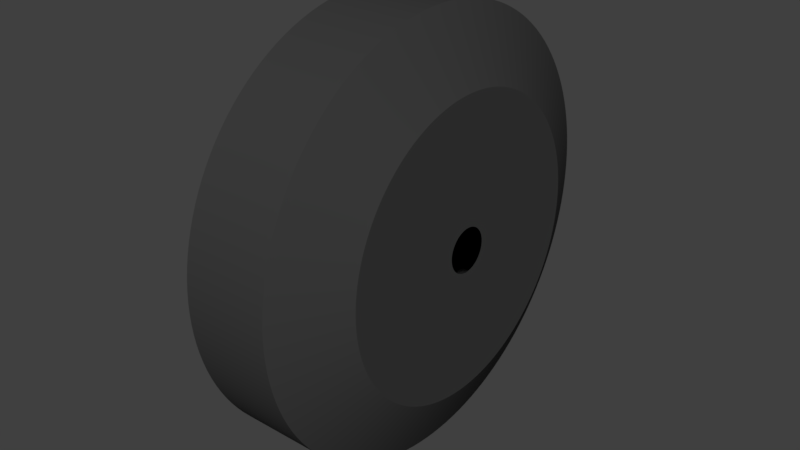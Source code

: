 # Source: ThrotleBase.blend  (saved by Blender 2.79.0; exported with 4.5.12 LTS)
import bpy
from mathutils import Matrix  # noqa: F401  (used for matrix-valued properties, if any)

bpy.ops.wm.read_factory_settings(use_empty=True)
scene = bpy.context.scene
scene.name = 'Scene'

# ---- collections
col_collection_1 = bpy.data.collections.new('Collection 1'); scene.collection.children.link(col_collection_1)

# ---- materials (node trees are filled in below, after node groups)
mat_base = bpy.data.materials.new('Base')
mat_base.alpha_threshold = 0.0
mat_base.use_transparent_shadow = False
mat_base.diffuse_color = (0.04445, 0.04445, 0.04445, 1.0)
mat_base.roughness = 0.5

# ---- material node trees

# ---- world
world_world = bpy.data.worlds.new('World'); scene.world = world_world
world_world.color = (0.05088, 0.05088, 0.05088)
world_world.use_sun_shadow = False
world_world.sun_shadow_jitter_overblur = 0.0
world_world.cycles.sampling_method = 'MANUAL'

# ---- meshes
me_cylinder = bpy.data.meshes.new('Cylinder')
me_cylinder.from_pydata([(6.04e-08, 1.0, -0.2), (-6.04e-08, 1.0, 0.2), (0.04907, 0.9988, -0.2), (0.04907, 0.9988, 0.2), (0.09802, 0.9952, -0.2), (0.09802, 0.9952, 0.2), (0.1467, 0.9892, -0.2), (0.1467, 0.9892, 0.2), (0.1951, 0.9808, -0.2), (0.1951, 0.9808, 0.2), (0.243, 0.97, -0.2), (0.243, 0.97, 0.2), (0.2903, 0.9569, -0.2), (0.2903, 0.9569, 0.2), (0.3369, 0.9415, -0.2), (0.3369, 0.9415, 0.2), (0.3827, 0.9239, -0.2), (0.3827, 0.9239, 0.2), (0.4276, 0.904, -0.2), (0.4276, 0.904, 0.2), (0.4714, 0.8819, -0.2), (0.4714, 0.8819, 0.2), (0.5141, 0.8577, -0.2), (0.5141, 0.8577, 0.2), (0.5556, 0.8315, -0.2), (0.5556, 0.8315, 0.2), (0.5957, 0.8032, -0.2), (0.5957, 0.8032, 0.2), (0.6344, 0.773, -0.2), (0.6344, 0.773, 0.2), (0.6716, 0.741, -0.2), (0.6716, 0.741, 0.2), (0.7071, 0.7071, -0.2), (0.7071, 0.7071, 0.2), (0.741, 0.6716, -0.2), (0.741, 0.6716, 0.2), (0.773, 0.6344, -0.2), (0.773, 0.6344, 0.2), (0.8032, 0.5957, -0.2), (0.8032, 0.5957, 0.2), (0.8315, 0.5556, -0.2), (0.8315, 0.5556, 0.2), (0.8577, 0.5141, -0.2), (0.8577, 0.5141, 0.2), (0.8819, 0.4714, -0.2), (0.8819, 0.4714, 0.2), (0.904, 0.4276, -0.2), (0.904, 0.4276, 0.2), (0.9239, 0.3827, -0.2), (0.9239, 0.3827, 0.2), (0.9415, 0.3369, -0.2), (0.9415, 0.3369, 0.2), (0.9569, 0.2903, -0.2), (0.9569, 0.2903, 0.2), (0.97, 0.243, -0.2), (0.97, 0.243, 0.2), (0.9808, 0.1951, -0.2), (0.9808, 0.1951, 0.2), (0.9892, 0.1467, -0.2), (0.9892, 0.1467, 0.2), (0.9952, 0.09802, -0.2), (0.9952, 0.09802, 0.2), (0.9988, 0.04907, -0.2), (0.9988, 0.04907, 0.2), (1.0, -4.013e-07, -0.2), (1.0, -4.013e-07, 0.2), (0.9988, -0.04907, -0.2), (0.9988, -0.04907, 0.2), (0.9952, -0.09802, -0.2), (0.9952, -0.09802, 0.2), (0.9892, -0.1467, -0.2), (0.9892, -0.1467, 0.2), (0.9808, -0.1951, -0.2), (0.9808, -0.1951, 0.2), (0.97, -0.243, -0.2), (0.97, -0.243, 0.2), (0.9569, -0.2903, -0.2), (0.9569, -0.2903, 0.2), (0.9415, -0.3369, -0.2), (0.9415, -0.3369, 0.2), (0.9239, -0.3827, -0.2), (0.9239, -0.3827, 0.2), (0.904, -0.4276, -0.2), (0.904, -0.4276, 0.2), (0.8819, -0.4714, -0.2), (0.8819, -0.4714, 0.2), (0.8577, -0.5141, -0.2), (0.8577, -0.5141, 0.2), (0.8315, -0.5556, -0.2), (0.8315, -0.5556, 0.2), (0.8032, -0.5957, -0.2), (0.8032, -0.5957, 0.2), (0.773, -0.6344, -0.2), (0.773, -0.6344, 0.2), (0.741, -0.6716, -0.2), (0.741, -0.6716, 0.2), (0.7071, -0.7071, -0.2), (0.7071, -0.7071, 0.2), (0.6716, -0.741, -0.2), (0.6716, -0.741, 0.2), (0.6344, -0.773, -0.2), (0.6344, -0.773, 0.2), (0.5957, -0.8032, -0.2), (0.5957, -0.8032, 0.2), (0.5556, -0.8315, -0.2), (0.5556, -0.8315, 0.2), (0.5141, -0.8577, -0.2), (0.5141, -0.8577, 0.2), (0.4714, -0.8819, -0.2), (0.4714, -0.8819, 0.2), (0.4276, -0.904, -0.2), (0.4276, -0.904, 0.2), (0.3827, -0.9239, -0.2), (0.3827, -0.9239, 0.2), (0.3369, -0.9415, -0.2), (0.3369, -0.9415, 0.2), (0.2903, -0.9569, -0.2), (0.2903, -0.9569, 0.2), (0.243, -0.97, -0.2), (0.243, -0.97, 0.2), (0.1951, -0.9808, -0.2), (0.1951, -0.9808, 0.2), (0.1467, -0.9892, -0.2), (0.1467, -0.9892, 0.2), (0.09802, -0.9952, -0.2), (0.09802, -0.9952, 0.2), (0.04907, -0.9988, -0.2), (0.04907, -0.9988, 0.2), (1.88e-06, -1.0, -0.2), (1.76e-06, -1.0, 0.2), (-0.04907, -0.9988, -0.2), (-0.04907, -0.9988, 0.2), (-0.09802, -0.9952, -0.2), (-0.09802, -0.9952, 0.2), (-0.1467, -0.9892, -0.2), (-0.1467, -0.9892, 0.2), (-0.1951, -0.9808, -0.2), (-0.1951, -0.9808, 0.2), (-0.243, -0.97, -0.2), (-0.243, -0.97, 0.2), (-0.2903, -0.9569, -0.2), (-0.2903, -0.9569, 0.2), (-0.3369, -0.9415, -0.2), (-0.3369, -0.9415, 0.2), (-0.3827, -0.9239, -0.2), (-0.3827, -0.9239, 0.2), (-0.4276, -0.904, -0.2), (-0.4276, -0.904, 0.2), (-0.4714, -0.8819, -0.2), (-0.4714, -0.8819, 0.2), (-0.5141, -0.8577, -0.2), (-0.5141, -0.8577, 0.2), (-0.5556, -0.8315, -0.2), (-0.5556, -0.8315, 0.2), (-0.5957, -0.8032, -0.2), (-0.5957, -0.8032, 0.2), (-0.6344, -0.773, -0.2), (-0.6344, -0.773, 0.2), (-0.6716, -0.741, -0.2), (-0.6716, -0.741, 0.2), (-0.7071, -0.7071, -0.2), (-0.7071, -0.7071, 0.2), (-0.7409, -0.6716, -0.2), (-0.7409, -0.6716, 0.2), (-0.773, -0.6344, -0.2), (-0.773, -0.6344, 0.2), (-0.8032, -0.5957, -0.2), (-0.8032, -0.5957, 0.2), (-0.8315, -0.5556, -0.2), (-0.8315, -0.5556, 0.2), (-0.8577, -0.5141, -0.2), (-0.8577, -0.5141, 0.2), (-0.8819, -0.4714, -0.2), (-0.8819, -0.4714, 0.2), (-0.904, -0.4276, -0.2), (-0.904, -0.4276, 0.2), (-0.9239, -0.3827, -0.2), (-0.9239, -0.3827, 0.2), (-0.9415, -0.3369, -0.2), (-0.9415, -0.3369, 0.2), (-0.9569, -0.2903, -0.2), (-0.9569, -0.2903, 0.2), (-0.97, -0.243, -0.2), (-0.97, -0.243, 0.2), (-0.9808, -0.1951, -0.2), (-0.9808, -0.1951, 0.2), (-0.9892, -0.1467, -0.2), (-0.9892, -0.1467, 0.2), (-0.9952, -0.09802, -0.2), (-0.9952, -0.09802, 0.2), (-0.9988, -0.04907, -0.2), (-0.9988, -0.04907, 0.2), (-1.0, -1.419e-06, -0.2), (-1.0, -1.419e-06, 0.2), (-0.9988, 0.04907, -0.2), (-0.9988, 0.04907, 0.2), (-0.9952, 0.09802, -0.2), (-0.9952, 0.09802, 0.2), (-0.9892, 0.1467, -0.2), (-0.9892, 0.1467, 0.2), (-0.9808, 0.1951, -0.2), (-0.9808, 0.1951, 0.2), (-0.97, 0.243, -0.2), (-0.97, 0.243, 0.2), (-0.9569, 0.2903, -0.2), (-0.9569, 0.2903, 0.2), (-0.9415, 0.3369, -0.2), (-0.9415, 0.3369, 0.2), (-0.9239, 0.3827, -0.2), (-0.9239, 0.3827, 0.2), (-0.904, 0.4276, -0.2), (-0.904, 0.4276, 0.2), (-0.8819, 0.4714, -0.2), (-0.8819, 0.4714, 0.2), (-0.8577, 0.5141, -0.2), (-0.8577, 0.5141, 0.2), (-0.8315, 0.5556, -0.2), (-0.8315, 0.5556, 0.2), (-0.8032, 0.5957, -0.2), (-0.8032, 0.5957, 0.2), (-0.773, 0.6344, -0.2), (-0.773, 0.6344, 0.2), (-0.741, 0.6716, -0.2), (-0.741, 0.6716, 0.2), (-0.7071, 0.7071, -0.2), (-0.7071, 0.7071, 0.2), (-0.6716, 0.741, -0.2), (-0.6716, 0.741, 0.2), (-0.6344, 0.773, -0.2), (-0.6344, 0.773, 0.2), (-0.5957, 0.8032, -0.2), (-0.5957, 0.8032, 0.2), (-0.5556, 0.8315, -0.2), (-0.5556, 0.8315, 0.2), (-0.5141, 0.8577, -0.2), (-0.5141, 0.8577, 0.2), (-0.4714, 0.8819, -0.2), (-0.4714, 0.8819, 0.2), (-0.4276, 0.904, -0.2), (-0.4276, 0.904, 0.2), (-0.3827, 0.9239, -0.2), (-0.3827, 0.9239, 0.2), (-0.3369, 0.9415, -0.2), (-0.3369, 0.9415, 0.2), (-0.2903, 0.9569, -0.2), (-0.2903, 0.9569, 0.2), (-0.243, 0.97, -0.2), (-0.243, 0.97, 0.2), (-0.1951, 0.9808, -0.2), (-0.1951, 0.9808, 0.2), (-0.1467, 0.9892, -0.2), (-0.1467, 0.9892, 0.2), (-0.09801, 0.9952, -0.2), (-0.09801, 0.9952, 0.2), (-0.04906, 0.9988, -0.2), (-0.04906, 0.9988, 0.2), (2.388e-07, 0.6802, -0.3556), (1.898e-07, 0.6802, 0.3556), (0.03338, 0.6794, -0.3556), (0.03338, 0.6794, 0.3556), (0.06667, 0.677, -0.3556), (0.06667, 0.677, 0.3556), (0.09981, 0.6729, -0.3556), (0.09981, 0.6729, 0.3556), (0.1327, 0.6672, -0.3556), (0.1327, 0.6672, 0.3556), (0.1653, 0.6598, -0.3556), (0.1653, 0.6598, 0.3556), (0.1975, 0.6509, -0.3556), (0.1975, 0.6509, 0.3556), (0.2292, 0.6405, -0.3556), (0.2292, 0.6405, 0.3556), (0.2603, 0.6285, -0.3556), (0.2603, 0.6285, 0.3556), (0.2908, 0.6149, -0.3556), (0.2908, 0.6149, 0.3556), (0.3207, 0.5999, -0.3556), (0.3207, 0.5999, 0.3556), (0.3497, 0.5835, -0.3556), (0.3497, 0.5835, 0.3556), (0.3779, 0.5656, -0.3556), (0.3779, 0.5656, 0.3556), (0.4052, 0.5464, -0.3556), (0.4052, 0.5464, 0.3556), (0.4315, 0.5258, -0.3556), (0.4315, 0.5258, 0.3556), (0.4568, 0.504, -0.3556), (0.4568, 0.504, 0.3556), (0.481, 0.481, -0.3556), (0.481, 0.481, 0.3556), (0.504, 0.4568, -0.3556), (0.504, 0.4568, 0.3556), (0.5258, 0.4315, -0.3556), (0.5258, 0.4315, 0.3556), (0.5464, 0.4052, -0.3556), (0.5464, 0.4052, 0.3556), (0.5656, 0.3779, -0.3556), (0.5656, 0.3779, 0.3556), (0.5835, 0.3497, -0.3556), (0.5835, 0.3497, 0.3556), (0.5999, 0.3207, -0.3556), (0.5999, 0.3207, 0.3556), (0.6149, 0.2908, -0.3556), (0.6149, 0.2908, 0.3556), (0.6285, 0.2603, -0.3556), (0.6285, 0.2603, 0.3556), (0.6405, 0.2292, -0.3556), (0.6405, 0.2292, 0.3556), (0.6509, 0.1975, -0.3556), (0.6509, 0.1975, 0.3556), (0.6598, 0.1653, -0.3556), (0.6598, 0.1653, 0.3556), (0.6672, 0.1327, -0.3556), (0.6672, 0.1327, 0.3556), (0.6729, 0.09981, -0.3556), (0.6729, 0.09981, 0.3556), (0.677, 0.06667, -0.3556), (0.677, 0.06667, 0.3556), (0.6794, 0.03338, -0.3556), (0.6794, 0.03338, 0.3556), (0.6802, -3.954e-07, -0.3556), (0.6802, -3.954e-07, 0.3556), (0.6794, -0.03338, -0.3556), (0.6794, -0.03338, 0.3556), (0.677, -0.06667, -0.3556), (0.677, -0.06667, 0.3556), (0.6729, -0.09981, -0.3556), (0.6729, -0.09981, 0.3556), (0.6672, -0.1327, -0.3556), (0.6672, -0.1327, 0.3556), (0.6598, -0.1653, -0.3556), (0.6598, -0.1653, 0.3556), (0.6509, -0.1975, -0.3556), (0.6509, -0.1975, 0.3556), (0.6405, -0.2292, -0.3556), (0.6405, -0.2292, 0.3556), (0.6285, -0.2603, -0.3556), (0.6285, -0.2603, 0.3556), (0.6149, -0.2908, -0.3556), (0.6149, -0.2908, 0.3556), (0.5999, -0.3207, -0.3556), (0.5999, -0.3207, 0.3556), (0.5835, -0.3497, -0.3556), (0.5835, -0.3497, 0.3556), (0.5656, -0.3779, -0.3556), (0.5656, -0.3779, 0.3556), (0.5464, -0.4052, -0.3556), (0.5464, -0.4052, 0.3556), (0.5258, -0.4315, -0.3556), (0.5258, -0.4315, 0.3556), (0.504, -0.4568, -0.3556), (0.504, -0.4568, 0.3556), (0.481, -0.481, -0.3556), (0.481, -0.481, 0.3556), (0.4568, -0.504, -0.3556), (0.4568, -0.504, 0.3556), (0.4315, -0.5258, -0.3556), (0.4315, -0.5258, 0.3556), (0.4052, -0.5464, -0.3556), (0.4052, -0.5464, 0.3556), (0.3779, -0.5656, -0.3556), (0.3779, -0.5656, 0.3556), (0.3497, -0.5835, -0.3556), (0.3497, -0.5835, 0.3556), (0.3207, -0.5999, -0.3556), (0.3207, -0.5999, 0.3556), (0.2908, -0.6149, -0.3556), (0.2908, -0.6149, 0.3556), (0.2603, -0.6285, -0.3556), (0.2603, -0.6285, 0.3556), (0.2292, -0.6405, -0.3556), (0.2292, -0.6405, 0.3556), (0.1975, -0.6509, -0.3556), (0.1975, -0.6509, 0.3556), (0.1653, -0.6598, -0.3556), (0.1653, -0.6598, 0.3556), (0.1327, -0.6672, -0.3556), (0.1327, -0.6672, 0.3556), (0.09981, -0.6729, -0.3556), (0.09981, -0.6729, 0.3556), (0.06668, -0.677, -0.3556), (0.06668, -0.677, 0.3556), (0.03338, -0.6794, -0.3556), (0.03338, -0.6794, 0.3556), (1.477e-06, -0.6802, -0.3556), (1.428e-06, -0.6802, 0.3556), (-0.03338, -0.6794, -0.3556), (-0.03338, -0.6794, 0.3556), (-0.06667, -0.677, -0.3556), (-0.06667, -0.677, 0.3556), (-0.09981, -0.6729, -0.3556), (-0.09981, -0.6729, 0.3556), (-0.1327, -0.6672, -0.3556), (-0.1327, -0.6672, 0.3556), (-0.1653, -0.6598, -0.3556), (-0.1653, -0.6598, 0.3556), (-0.1975, -0.6509, -0.3556), (-0.1975, -0.6509, 0.3556), (-0.2292, -0.6405, -0.3556), (-0.2292, -0.6405, 0.3556), (-0.2603, -0.6285, -0.3556), (-0.2603, -0.6285, 0.3556), (-0.2908, -0.6149, -0.3556), (-0.2908, -0.6149, 0.3556), (-0.3207, -0.5999, -0.3556), (-0.3207, -0.5999, 0.3556), (-0.3497, -0.5835, -0.3556), (-0.3497, -0.5835, 0.3556), (-0.3779, -0.5656, -0.3556), (-0.3779, -0.5656, 0.3556), (-0.4052, -0.5464, -0.3556), (-0.4052, -0.5464, 0.3556), (-0.4315, -0.5258, -0.3556), (-0.4315, -0.5258, 0.3556), (-0.4568, -0.504, -0.3556), (-0.4568, -0.504, 0.3556), (-0.481, -0.481, -0.3556), (-0.481, -0.481, 0.3556), (-0.504, -0.4568, -0.3556), (-0.504, -0.4568, 0.3556), (-0.5258, -0.4315, -0.3556), (-0.5258, -0.4315, 0.3556), (-0.5464, -0.4052, -0.3556), (-0.5464, -0.4052, 0.3556), (-0.5656, -0.3779, -0.3556), (-0.5656, -0.3779, 0.3556), (-0.5835, -0.3497, -0.3556), (-0.5835, -0.3497, 0.3556), (-0.5999, -0.3207, -0.3556), (-0.5999, -0.3207, 0.3556), (-0.6149, -0.2908, -0.3556), (-0.6149, -0.2908, 0.3556), (-0.6285, -0.2603, -0.3556), (-0.6285, -0.2603, 0.3556), (-0.6405, -0.2292, -0.3556), (-0.6405, -0.2292, 0.3556), (-0.6509, -0.1975, -0.3556), (-0.6509, -0.1975, 0.3556), (-0.6598, -0.1653, -0.3556), (-0.6598, -0.1653, 0.3556), (-0.6672, -0.1327, -0.3556), (-0.6672, -0.1327, 0.3556), (-0.6729, -0.09981, -0.3556), (-0.6729, -0.09981, 0.3556), (-0.677, -0.06668, -0.3556), (-0.677, -0.06668, 0.3556), (-0.6794, -0.03338, -0.3556), (-0.6794, -0.03338, 0.3556), (-0.6802, -1.087e-06, -0.3556), (-0.6802, -1.087e-06, 0.3556), (-0.6794, 0.03338, -0.3556), (-0.6794, 0.03338, 0.3556), (-0.677, 0.06667, -0.3556), (-0.677, 0.06667, 0.3556), (-0.6729, 0.09981, -0.3556), (-0.6729, 0.09981, 0.3556), (-0.6672, 0.1327, -0.3556), (-0.6672, 0.1327, 0.3556), (-0.6598, 0.1653, -0.3556), (-0.6598, 0.1653, 0.3556), (-0.6509, 0.1975, -0.3556), (-0.6509, 0.1975, 0.3556), (-0.6405, 0.2292, -0.3556), (-0.6405, 0.2292, 0.3556), (-0.6285, 0.2603, -0.3556), (-0.6285, 0.2603, 0.3556), (-0.6149, 0.2908, -0.3556), (-0.6149, 0.2908, 0.3556), (-0.5999, 0.3207, -0.3556), (-0.5999, 0.3207, 0.3556), (-0.5835, 0.3497, -0.3556), (-0.5835, 0.3497, 0.3556), (-0.5656, 0.3779, -0.3556), (-0.5656, 0.3779, 0.3556), (-0.5464, 0.4052, -0.3556), (-0.5464, 0.4052, 0.3556), (-0.5258, 0.4315, -0.3556), (-0.5258, 0.4315, 0.3556), (-0.504, 0.4568, -0.3556), (-0.504, 0.4568, 0.3556), (-0.481, 0.481, -0.3556), (-0.481, 0.481, 0.3556), (-0.4568, 0.504, -0.3556), (-0.4568, 0.504, 0.3556), (-0.4315, 0.5258, -0.3556), (-0.4315, 0.5258, 0.3556), (-0.4052, 0.5464, -0.3556), (-0.4052, 0.5464, 0.3556), (-0.3779, 0.5656, -0.3556), (-0.3779, 0.5656, 0.3556), (-0.3497, 0.5835, -0.3556), (-0.3497, 0.5835, 0.3556), (-0.3207, 0.5999, -0.3556), (-0.3207, 0.5999, 0.3556), (-0.2908, 0.6149, -0.3556), (-0.2908, 0.6149, 0.3556), (-0.2603, 0.6285, -0.3556), (-0.2603, 0.6285, 0.3556), (-0.2292, 0.6405, -0.3556), (-0.2292, 0.6405, 0.3556), (-0.1975, 0.6509, -0.3556), (-0.1975, 0.6509, 0.3556), (-0.1653, 0.6598, -0.3556), (-0.1653, 0.6598, 0.3556), (-0.1327, 0.6672, -0.3556), (-0.1327, 0.6672, 0.3556), (-0.09981, 0.6729, -0.3556), (-0.09981, 0.6729, 0.3556), (-0.06667, 0.677, -0.3556), (-0.06667, 0.677, 0.3556), (-0.03338, 0.6794, -0.3556), (-0.03338, 0.6794, 0.3556), (6.392e-07, 0.1017, -0.3556), (6.776e-07, 0.1017, 0.3556), (0.004992, 0.1016, -0.3556), (0.004992, 0.1016, 0.3556), (0.009971, 0.1012, -0.3556), (0.009971, 0.1012, 0.3556), (0.01493, 0.1006, -0.3556), (0.01493, 0.1006, 0.3556), (0.01985, 0.09977, -0.3556), (0.01985, 0.09977, 0.3556), (0.02472, 0.09867, -0.3556), (0.02472, 0.09867, 0.3556), (0.02953, 0.09734, -0.3556), (0.02953, 0.09734, 0.3556), (0.03427, 0.09578, -0.3556), (0.03427, 0.09578, 0.3556), (0.03893, 0.09398, -0.3556), (0.03893, 0.09398, 0.3556), (0.04349, 0.09196, -0.3556), (0.04349, 0.09196, 0.3556), (0.04795, 0.08971, -0.3556), (0.04795, 0.08971, 0.3556), (0.0523, 0.08725, -0.3556), (0.0523, 0.08725, 0.3556), (0.05651, 0.08458, -0.3556), (0.05651, 0.08458, 0.3556), (0.0606, 0.0817, -0.3556), (0.0606, 0.0817, 0.3556), (0.06453, 0.07863, -0.3556), (0.06453, 0.07863, 0.3556), (0.06831, 0.07537, -0.3556), (0.06831, 0.07537, 0.3556), (0.07193, 0.07193, -0.3556), (0.07193, 0.07193, 0.3556), (0.07537, 0.06831, -0.3556), (0.07537, 0.06831, 0.3556), (0.07863, 0.06453, -0.3556), (0.07863, 0.06453, 0.3556), (0.08171, 0.0606, -0.3556), (0.08171, 0.0606, 0.3556), (0.08458, 0.05651, -0.3556), (0.08458, 0.05651, 0.3556), (0.08725, 0.0523, -0.3556), (0.08725, 0.0523, 0.3556), (0.08971, 0.04795, -0.3556), (0.08971, 0.04795, 0.3556), (0.09196, 0.04349, -0.3556), (0.09196, 0.04349, 0.3556), (0.09398, 0.03893, -0.3556), (0.09398, 0.03893, 0.3556), (0.09578, 0.03427, -0.3556), (0.09578, 0.03427, 0.3556), (0.09734, 0.02953, -0.3556), (0.09734, 0.02953, 0.3556), (0.09867, 0.02472, -0.3556), (0.09867, 0.02472, 0.3556), (0.09977, 0.01984, -0.3556), (0.09977, 0.01984, 0.3556), (0.1006, 0.01493, -0.3556), (0.1006, 0.01493, 0.3556), (0.1012, 0.00997, -0.3556), (0.1012, 0.00997, 0.3556), (0.1016, 0.004991, -0.3556), (0.1016, 0.004991, 0.3556), (0.1017, -4.611e-07, -0.3556), (0.1017, -4.611e-07, 0.3556), (0.1016, -0.004992, -0.3556), (0.1016, -0.004992, 0.3556), (0.1012, -0.009971, -0.3556), (0.1012, -0.009971, 0.3556), (0.1006, -0.01493, -0.3556), (0.1006, -0.01493, 0.3556), (0.09977, -0.01985, -0.3556), (0.09977, -0.01985, 0.3556), (0.09867, -0.02472, -0.3556), (0.09867, -0.02472, 0.3556), (0.09734, -0.02953, -0.3556), (0.09734, -0.02953, 0.3556), (0.09578, -0.03427, -0.3556), (0.09578, -0.03427, 0.3556), (0.09398, -0.03893, -0.3556), (0.09398, -0.03893, 0.3556), (0.09196, -0.04349, -0.3556), (0.09196, -0.04349, 0.3556), (0.08971, -0.04795, -0.3556), (0.08971, -0.04795, 0.3556), (0.08725, -0.0523, -0.3556), (0.08725, -0.0523, 0.3556), (0.08458, -0.05651, -0.3556), (0.08458, -0.05651, 0.3556), (0.08171, -0.0606, -0.3556), (0.08171, -0.0606, 0.3556), (0.07863, -0.06453, -0.3556), (0.07863, -0.06453, 0.3556), (0.07537, -0.06831, -0.3556), (0.07537, -0.06831, 0.3556), (0.07193, -0.07193, -0.3556), (0.07193, -0.07193, 0.3556), (0.06831, -0.07537, -0.3556), (0.06831, -0.07537, 0.3556), (0.06453, -0.07863, -0.3556), (0.06453, -0.07863, 0.3556), (0.0606, -0.0817, -0.3556), (0.0606, -0.0817, 0.3556), (0.05651, -0.08458, -0.3556), (0.05651, -0.08458, 0.3556), (0.0523, -0.08725, -0.3556), (0.0523, -0.08725, 0.3556), (0.04795, -0.08971, -0.3556), (0.04795, -0.08971, 0.3556), (0.04349, -0.09196, -0.3556), (0.04349, -0.09196, 0.3556), (0.03893, -0.09398, -0.3556), (0.03893, -0.09398, 0.3556), (0.03427, -0.09578, -0.3556), (0.03427, -0.09578, 0.3556), (0.02953, -0.09734, -0.3556), (0.02953, -0.09734, 0.3556), (0.02472, -0.09867, -0.3556), (0.02472, -0.09867, 0.3556), (0.01985, -0.09977, -0.3556), (0.01985, -0.09977, 0.3556), (0.01493, -0.1006, -0.3556), (0.01493, -0.1006, 0.3556), (0.009971, -0.1012, -0.3556), (0.009971, -0.1012, 0.3556), (0.004992, -0.1016, -0.3556), (0.004992, -0.1016, 0.3556), (8.244e-07, -0.1017, -0.3556), (8.627e-07, -0.1017, 0.3556), (-0.00499, -0.1016, -0.3556), (-0.00499, -0.1016, 0.3556), (-0.00997, -0.1012, -0.3556), (-0.00997, -0.1012, 0.3556), (-0.01492, -0.1006, -0.3556), (-0.01492, -0.1006, 0.3556), (-0.01984, -0.09977, -0.3556), (-0.01984, -0.09977, 0.3556), (-0.02472, -0.09867, -0.3556), (-0.02472, -0.09867, 0.3556), (-0.02953, -0.09734, -0.3556), (-0.02953, -0.09734, 0.3556), (-0.03427, -0.09578, -0.3556), (-0.03427, -0.09578, 0.3556), (-0.03893, -0.09398, -0.3556), (-0.03893, -0.09398, 0.3556), (-0.04349, -0.09196, -0.3556), (-0.04349, -0.09196, 0.3556), (-0.04795, -0.08971, -0.3556), (-0.04795, -0.08971, 0.3556), (-0.05229, -0.08725, -0.3556), (-0.05229, -0.08725, 0.3556), (-0.05651, -0.08458, -0.3556), (-0.05651, -0.08458, 0.3556), (-0.0606, -0.0817, -0.3556), (-0.0606, -0.0817, 0.3556), (-0.06453, -0.07863, -0.3556), (-0.06453, -0.07863, 0.3556), (-0.06831, -0.07537, -0.3556), (-0.06831, -0.07537, 0.3556), (-0.07193, -0.07193, -0.3556), (-0.07193, -0.07193, 0.3556), (-0.07537, -0.06831, -0.3556), (-0.07537, -0.06831, 0.3556), (-0.07863, -0.06453, -0.3556), (-0.07863, -0.06453, 0.3556), (-0.0817, -0.0606, -0.3556), (-0.0817, -0.0606, 0.3556), (-0.08458, -0.05651, -0.3556), (-0.08458, -0.05651, 0.3556), (-0.08725, -0.0523, -0.3556), (-0.08725, -0.0523, 0.3556), (-0.08971, -0.04795, -0.3556), (-0.08971, -0.04795, 0.3556), (-0.09196, -0.04349, -0.3556), (-0.09196, -0.04349, 0.3556), (-0.09398, -0.03893, -0.3556), (-0.09398, -0.03893, 0.3556), (-0.09578, -0.03427, -0.3556), (-0.09578, -0.03427, 0.3556), (-0.09734, -0.02953, -0.3556), (-0.09734, -0.02953, 0.3556), (-0.09867, -0.02472, -0.3556), (-0.09867, -0.02472, 0.3556), (-0.09977, -0.01985, -0.3556), (-0.09977, -0.01985, 0.3556), (-0.1006, -0.01493, -0.3556), (-0.1006, -0.01493, 0.3556), (-0.1012, -0.009971, -0.3556), (-0.1012, -0.009971, 0.3556), (-0.1016, -0.004992, -0.3556), (-0.1016, -0.004992, 0.3556), (-0.1017, -5.646e-07, -0.3556), (-0.1017, -5.646e-07, 0.3556), (-0.1016, 0.004991, -0.3556), (-0.1016, 0.004991, 0.3556), (-0.1012, 0.00997, -0.3556), (-0.1012, 0.00997, 0.3556), (-0.1006, 0.01493, -0.3556), (-0.1006, 0.01493, 0.3556), (-0.09977, 0.01984, -0.3556), (-0.09977, 0.01984, 0.3556), (-0.09867, 0.02472, -0.3556), (-0.09867, 0.02472, 0.3556), (-0.09734, 0.02953, -0.3556), (-0.09734, 0.02953, 0.3556), (-0.09578, 0.03427, -0.3556), (-0.09578, 0.03427, 0.3556), (-0.09398, 0.03893, -0.3556), (-0.09398, 0.03893, 0.3556), (-0.09196, 0.04349, -0.3556), (-0.09196, 0.04349, 0.3556), (-0.08971, 0.04795, -0.3556), (-0.08971, 0.04795, 0.3556), (-0.08725, 0.0523, -0.3556), (-0.08725, 0.0523, 0.3556), (-0.08458, 0.05651, -0.3556), (-0.08458, 0.05651, 0.3556), (-0.0817, 0.0606, -0.3556), (-0.0817, 0.0606, 0.3556), (-0.07863, 0.06453, -0.3556), (-0.07863, 0.06453, 0.3556), (-0.07537, 0.06831, -0.3556), (-0.07537, 0.06831, 0.3556), (-0.07193, 0.07193, -0.3556), (-0.07193, 0.07193, 0.3556), (-0.06831, 0.07537, -0.3556), (-0.06831, 0.07537, 0.3556), (-0.06453, 0.07863, -0.3556), (-0.06453, 0.07863, 0.3556), (-0.0606, 0.0817, -0.3556), (-0.0606, 0.0817, 0.3556), (-0.05651, 0.08458, -0.3556), (-0.05651, 0.08458, 0.3556), (-0.0523, 0.08725, -0.3556), (-0.0523, 0.08725, 0.3556), (-0.04795, 0.08971, -0.3556), (-0.04795, 0.08971, 0.3556), (-0.04349, 0.09196, -0.3556), (-0.04349, 0.09196, 0.3556), (-0.03893, 0.09398, -0.3556), (-0.03893, 0.09398, 0.3556), (-0.03427, 0.09578, -0.3556), (-0.03427, 0.09578, 0.3556), (-0.02953, 0.09734, -0.3556), (-0.02953, 0.09734, 0.3556), (-0.02472, 0.09867, -0.3556), (-0.02472, 0.09867, 0.3556), (-0.01984, 0.09977, -0.3556), (-0.01984, 0.09977, 0.3556), (-0.01492, 0.1006, -0.3556), (-0.01492, 0.1006, 0.3556), (-0.00997, 0.1012, -0.3556), (-0.00997, 0.1012, 0.3556), (-0.00499, 0.1016, -0.3556), (-0.00499, 0.1016, 0.3556)], [], [(0, 1, 3, 2), (2, 3, 5, 4), (4, 5, 7, 6), (6, 7, 9, 8), (8, 9, 11, 10), (10, 11, 13, 12), (12, 13, 15, 14), (14, 15, 17, 16), (16, 17, 19, 18), (18, 19, 21, 20), (20, 21, 23, 22), (22, 23, 25, 24), (24, 25, 27, 26), (26, 27, 29, 28), (28, 29, 31, 30), (30, 31, 33, 32), (32, 33, 35, 34), (34, 35, 37, 36), (36, 37, 39, 38), (38, 39, 41, 40), (40, 41, 43, 42), (42, 43, 45, 44), (44, 45, 47, 46), (46, 47, 49, 48), (48, 49, 51, 50), (50, 51, 53, 52), (52, 53, 55, 54), (54, 55, 57, 56), (56, 57, 59, 58), (58, 59, 61, 60), (60, 61, 63, 62), (62, 63, 65, 64), (64, 65, 67, 66), (66, 67, 69, 68), (68, 69, 71, 70), (70, 71, 73, 72), (72, 73, 75, 74), (74, 75, 77, 76), (76, 77, 79, 78), (78, 79, 81, 80), (80, 81, 83, 82), (82, 83, 85, 84), (84, 85, 87, 86), (86, 87, 89, 88), (88, 89, 91, 90), (90, 91, 93, 92), (92, 93, 95, 94), (94, 95, 97, 96), (96, 97, 99, 98), (98, 99, 101, 100), (100, 101, 103, 102), (102, 103, 105, 104), (104, 105, 107, 106), (106, 107, 109, 108), (108, 109, 111, 110), (110, 111, 113, 112), (112, 113, 115, 114), (114, 115, 117, 116), (116, 117, 119, 118), (118, 119, 121, 120), (120, 121, 123, 122), (122, 123, 125, 124), (124, 125, 127, 126), (126, 127, 129, 128), (128, 129, 131, 130), (130, 131, 133, 132), (132, 133, 135, 134), (134, 135, 137, 136), (136, 137, 139, 138), (138, 139, 141, 140), (140, 141, 143, 142), (142, 143, 145, 144), (144, 145, 147, 146), (146, 147, 149, 148), (148, 149, 151, 150), (150, 151, 153, 152), (152, 153, 155, 154), (154, 155, 157, 156), (156, 157, 159, 158), (158, 159, 161, 160), (160, 161, 163, 162), (162, 163, 165, 164), (164, 165, 167, 166), (166, 167, 169, 168), (168, 169, 171, 170), (170, 171, 173, 172), (172, 173, 175, 174), (174, 175, 177, 176), (176, 177, 179, 178), (178, 179, 181, 180), (180, 181, 183, 182), (182, 183, 185, 184), (184, 185, 187, 186), (186, 187, 189, 188), (188, 189, 191, 190), (190, 191, 193, 192), (192, 193, 195, 194), (194, 195, 197, 196), (196, 197, 199, 198), (198, 199, 201, 200), (200, 201, 203, 202), (202, 203, 205, 204), (204, 205, 207, 206), (206, 207, 209, 208), (208, 209, 211, 210), (210, 211, 213, 212), (212, 213, 215, 214), (214, 215, 217, 216), (216, 217, 219, 218), (218, 219, 221, 220), (220, 221, 223, 222), (222, 223, 225, 224), (224, 225, 227, 226), (226, 227, 229, 228), (228, 229, 231, 230), (230, 231, 233, 232), (232, 233, 235, 234), (234, 235, 237, 236), (236, 237, 239, 238), (238, 239, 241, 240), (240, 241, 243, 242), (242, 243, 245, 244), (244, 245, 247, 246), (246, 247, 249, 248), (248, 249, 251, 250), (250, 251, 253, 252), (252, 253, 255, 254), (254, 255, 1, 0), (238, 494, 492, 236), (167, 423, 425, 169), (30, 286, 284, 28), (237, 493, 495, 239), (100, 356, 354, 98), (29, 285, 287, 31), (170, 426, 424, 168), (99, 355, 357, 101), (240, 496, 494, 238), (169, 425, 427, 171), (32, 288, 286, 30), (239, 495, 497, 241), (102, 358, 356, 100), (31, 287, 289, 33), (172, 428, 426, 170), (101, 357, 359, 103), (242, 498, 496, 240), (171, 427, 429, 173), (34, 290, 288, 32), (241, 497, 499, 243), (104, 360, 358, 102), (33, 289, 291, 35), (174, 430, 428, 172), (103, 359, 361, 105), (244, 500, 498, 242), (173, 429, 431, 175), (36, 292, 290, 34), (243, 499, 501, 245), (106, 362, 360, 104), (35, 291, 293, 37), (176, 432, 430, 174), (105, 361, 363, 107), (246, 502, 500, 244), (175, 431, 433, 177), (38, 294, 292, 36), (245, 501, 503, 247), (108, 364, 362, 106), (37, 293, 295, 39), (178, 434, 432, 176), (107, 363, 365, 109), (248, 504, 502, 246), (177, 433, 435, 179), (40, 296, 294, 38), (247, 503, 505, 249), (110, 366, 364, 108), (39, 295, 297, 41), (180, 436, 434, 178), (109, 365, 367, 111), (250, 506, 504, 248), (179, 435, 437, 181), (42, 298, 296, 40), (249, 505, 507, 251), (112, 368, 366, 110), (41, 297, 299, 43), (182, 438, 436, 180), (111, 367, 369, 113), (252, 508, 506, 250), (181, 437, 439, 183), (44, 300, 298, 42), (251, 507, 509, 253), (114, 370, 368, 112), (43, 299, 301, 45), (184, 440, 438, 182), (113, 369, 371, 115), (254, 510, 508, 252), (183, 439, 441, 185), (46, 302, 300, 44), (253, 509, 511, 255), (116, 372, 370, 114), (45, 301, 303, 47), (186, 442, 440, 184), (115, 371, 373, 117), (0, 256, 510, 254), (185, 441, 443, 187), (48, 304, 302, 46), (255, 511, 257, 1), (118, 374, 372, 116), (47, 303, 305, 49), (188, 444, 442, 186), (117, 373, 375, 119), (187, 443, 445, 189), (50, 306, 304, 48), (120, 376, 374, 118), (49, 305, 307, 51), (190, 446, 444, 188), (119, 375, 377, 121), (189, 445, 447, 191), (52, 308, 306, 50), (122, 378, 376, 120), (51, 307, 309, 53), (192, 448, 446, 190), (121, 377, 379, 123), (191, 447, 449, 193), (54, 310, 308, 52), (124, 380, 378, 122), (53, 309, 311, 55), (194, 450, 448, 192), (123, 379, 381, 125), (193, 449, 451, 195), (56, 312, 310, 54), (126, 382, 380, 124), (55, 311, 313, 57), (196, 452, 450, 194), (125, 381, 383, 127), (195, 451, 453, 197), (58, 314, 312, 56), (128, 384, 382, 126), (57, 313, 315, 59), (198, 454, 452, 196), (127, 383, 385, 129), (197, 453, 455, 199), (60, 316, 314, 58), (130, 386, 384, 128), (59, 315, 317, 61), (200, 456, 454, 198), (129, 385, 387, 131), (199, 455, 457, 201), (62, 318, 316, 60), (132, 388, 386, 130), (61, 317, 319, 63), (202, 458, 456, 200), (131, 387, 389, 133), (201, 457, 459, 203), (64, 320, 318, 62), (134, 390, 388, 132), (63, 319, 321, 65), (204, 460, 458, 202), (133, 389, 391, 135), (203, 459, 461, 205), (66, 322, 320, 64), (136, 392, 390, 134), (65, 321, 323, 67), (206, 462, 460, 204), (135, 391, 393, 137), (205, 461, 463, 207), (68, 324, 322, 66), (138, 394, 392, 136), (67, 323, 325, 69), (208, 464, 462, 206), (137, 393, 395, 139), (207, 463, 465, 209), (70, 326, 324, 68), (140, 396, 394, 138), (69, 325, 327, 71), (2, 258, 256, 0), (210, 466, 464, 208), (139, 395, 397, 141), (1, 257, 259, 3), (209, 465, 467, 211), (72, 328, 326, 70), (142, 398, 396, 140), (71, 327, 329, 73), (212, 468, 466, 210), (141, 397, 399, 143), (4, 260, 258, 2), (211, 467, 469, 213), (74, 330, 328, 72), (3, 259, 261, 5), (144, 400, 398, 142), (73, 329, 331, 75), (214, 470, 468, 212), (143, 399, 401, 145), (6, 262, 260, 4), (213, 469, 471, 215), (76, 332, 330, 74), (5, 261, 263, 7), (146, 402, 400, 144), (75, 331, 333, 77), (216, 472, 470, 214), (145, 401, 403, 147), (8, 264, 262, 6), (215, 471, 473, 217), (78, 334, 332, 76), (7, 263, 265, 9), (148, 404, 402, 146), (77, 333, 335, 79), (218, 474, 472, 216), (147, 403, 405, 149), (10, 266, 264, 8), (217, 473, 475, 219), (80, 336, 334, 78), (9, 265, 267, 11), (150, 406, 404, 148), (79, 335, 337, 81), (220, 476, 474, 218), (149, 405, 407, 151), (12, 268, 266, 10), (219, 475, 477, 221), (82, 338, 336, 80), (11, 267, 269, 13), (152, 408, 406, 150), (81, 337, 339, 83), (222, 478, 476, 220), (151, 407, 409, 153), (14, 270, 268, 12), (221, 477, 479, 223), (84, 340, 338, 82), (13, 269, 271, 15), (154, 410, 408, 152), (83, 339, 341, 85), (224, 480, 478, 222), (153, 409, 411, 155), (16, 272, 270, 14), (223, 479, 481, 225), (86, 342, 340, 84), (15, 271, 273, 17), (156, 412, 410, 154), (85, 341, 343, 87), (226, 482, 480, 224), (155, 411, 413, 157), (18, 274, 272, 16), (225, 481, 483, 227), (88, 344, 342, 86), (17, 273, 275, 19), (158, 414, 412, 156), (87, 343, 345, 89), (228, 484, 482, 226), (157, 413, 415, 159), (20, 276, 274, 18), (227, 483, 485, 229), (90, 346, 344, 88), (19, 275, 277, 21), (160, 416, 414, 158), (89, 345, 347, 91), (230, 486, 484, 228), (159, 415, 417, 161), (22, 278, 276, 20), (229, 485, 487, 231), (92, 348, 346, 90), (21, 277, 279, 23), (162, 418, 416, 160), (91, 347, 349, 93), (232, 488, 486, 230), (161, 417, 419, 163), (24, 280, 278, 22), (231, 487, 489, 233), (94, 350, 348, 92), (23, 279, 281, 25), (164, 420, 418, 162), (93, 349, 351, 95), (234, 490, 488, 232), (163, 419, 421, 165), (26, 282, 280, 24), (233, 489, 491, 235), (96, 352, 350, 94), (25, 281, 283, 27), (166, 422, 420, 164), (95, 351, 353, 97), (236, 492, 490, 234), (165, 421, 423, 167), (28, 284, 282, 26), (235, 491, 493, 237), (98, 354, 352, 96), (27, 283, 285, 29), (168, 424, 422, 166), (97, 353, 355, 99), (331, 587, 589, 333), (438, 694, 692, 436), (334, 590, 588, 332), (437, 693, 695, 439), (333, 589, 591, 335), (440, 696, 694, 438), (336, 592, 590, 334), (439, 695, 697, 441), (335, 591, 593, 337), (442, 698, 696, 440), (338, 594, 592, 336), (441, 697, 699, 443), (337, 593, 595, 339), (444, 700, 698, 442), (340, 596, 594, 338), (443, 699, 701, 445), (339, 595, 597, 341), (446, 702, 700, 444), (342, 598, 596, 340), (445, 701, 703, 447), (341, 597, 599, 343), (448, 704, 702, 446), (344, 600, 598, 342), (447, 703, 705, 449), (343, 599, 601, 345), (450, 706, 704, 448), (346, 602, 600, 344), (449, 705, 707, 451), (345, 601, 603, 347), (452, 708, 706, 450), (348, 604, 602, 346), (451, 707, 709, 453), (347, 603, 605, 349), (454, 710, 708, 452), (350, 606, 604, 348), (453, 709, 711, 455), (349, 605, 607, 351), (456, 712, 710, 454), (352, 608, 606, 350), (455, 711, 713, 457), (351, 607, 609, 353), (458, 714, 712, 456), (354, 610, 608, 352), (457, 713, 715, 459), (353, 609, 611, 355), (460, 716, 714, 458), (356, 612, 610, 354), (459, 715, 717, 461), (355, 611, 613, 357), (462, 718, 716, 460), (358, 614, 612, 356), (461, 717, 719, 463), (357, 613, 615, 359), (464, 720, 718, 462), (360, 616, 614, 358), (463, 719, 721, 465), (359, 615, 617, 361), (466, 722, 720, 464), (362, 618, 616, 360), (258, 514, 512, 256), (465, 721, 723, 467), (361, 617, 619, 363), (257, 513, 515, 259), (468, 724, 722, 466), (364, 620, 618, 362), (260, 516, 514, 258), (467, 723, 725, 469), (363, 619, 621, 365), (259, 515, 517, 261), (470, 726, 724, 468), (366, 622, 620, 364), (262, 518, 516, 260), (469, 725, 727, 471), (365, 621, 623, 367), (261, 517, 519, 263), (472, 728, 726, 470), (368, 624, 622, 366), (264, 520, 518, 262), (471, 727, 729, 473), (367, 623, 625, 369), (263, 519, 521, 265), (474, 730, 728, 472), (370, 626, 624, 368), (266, 522, 520, 264), (473, 729, 731, 475), (369, 625, 627, 371), (265, 521, 523, 267), (476, 732, 730, 474), (372, 628, 626, 370), (268, 524, 522, 266), (475, 731, 733, 477), (371, 627, 629, 373), (267, 523, 525, 269), (478, 734, 732, 476), (374, 630, 628, 372), (270, 526, 524, 268), (477, 733, 735, 479), (373, 629, 631, 375), (269, 525, 527, 271), (480, 736, 734, 478), (376, 632, 630, 374), (272, 528, 526, 270), (479, 735, 737, 481), (375, 631, 633, 377), (271, 527, 529, 273), (482, 738, 736, 480), (378, 634, 632, 376), (274, 530, 528, 272), (481, 737, 739, 483), (377, 633, 635, 379), (273, 529, 531, 275), (484, 740, 738, 482), (380, 636, 634, 378), (276, 532, 530, 274), (483, 739, 741, 485), (379, 635, 637, 381), (275, 531, 533, 277), (486, 742, 740, 484), (382, 638, 636, 380), (278, 534, 532, 276), (485, 741, 743, 487), (381, 637, 639, 383), (277, 533, 535, 279), (488, 744, 742, 486), (384, 640, 638, 382), (280, 536, 534, 278), (487, 743, 745, 489), (383, 639, 641, 385), (279, 535, 537, 281), (490, 746, 744, 488), (386, 642, 640, 384), (282, 538, 536, 280), (489, 745, 747, 491), (385, 641, 643, 387), (281, 537, 539, 283), (492, 748, 746, 490), (388, 644, 642, 386), (284, 540, 538, 282), (491, 747, 749, 493), (387, 643, 645, 389), (283, 539, 541, 285), (494, 750, 748, 492), (390, 646, 644, 388), (286, 542, 540, 284), (493, 749, 751, 495), (389, 645, 647, 391), (285, 541, 543, 287), (496, 752, 750, 494), (392, 648, 646, 390), (288, 544, 542, 286), (495, 751, 753, 497), (391, 647, 649, 393), (287, 543, 545, 289), (498, 754, 752, 496), (394, 650, 648, 392), (290, 546, 544, 288), (497, 753, 755, 499), (393, 649, 651, 395), (289, 545, 547, 291), (500, 756, 754, 498), (396, 652, 650, 394), (292, 548, 546, 290), (499, 755, 757, 501), (395, 651, 653, 397), (291, 547, 549, 293), (502, 758, 756, 500), (398, 654, 652, 396), (294, 550, 548, 292), (501, 757, 759, 503), (397, 653, 655, 399), (293, 549, 551, 295), (504, 760, 758, 502), (400, 656, 654, 398), (296, 552, 550, 294), (503, 759, 761, 505), (399, 655, 657, 401), (295, 551, 553, 297), (506, 762, 760, 504), (402, 658, 656, 400), (298, 554, 552, 296), (505, 761, 763, 507), (401, 657, 659, 403), (297, 553, 555, 299), (508, 764, 762, 506), (404, 660, 658, 402), (300, 556, 554, 298), (507, 763, 765, 509), (403, 659, 661, 405), (299, 555, 557, 301), (510, 766, 764, 508), (406, 662, 660, 404), (302, 558, 556, 300), (509, 765, 767, 511), (405, 661, 663, 407), (301, 557, 559, 303), (256, 512, 766, 510), (408, 664, 662, 406), (304, 560, 558, 302), (511, 767, 513, 257), (407, 663, 665, 409), (303, 559, 561, 305), (410, 666, 664, 408), (306, 562, 560, 304), (409, 665, 667, 411), (305, 561, 563, 307), (412, 668, 666, 410), (308, 564, 562, 306), (411, 667, 669, 413), (307, 563, 565, 309), (414, 670, 668, 412), (310, 566, 564, 308), (413, 669, 671, 415), (309, 565, 567, 311), (416, 672, 670, 414), (312, 568, 566, 310), (415, 671, 673, 417), (311, 567, 569, 313), (418, 674, 672, 416), (314, 570, 568, 312), (417, 673, 675, 419), (313, 569, 571, 315), (420, 676, 674, 418), (316, 572, 570, 314), (419, 675, 677, 421), (315, 571, 573, 317), (422, 678, 676, 420), (318, 574, 572, 316), (421, 677, 679, 423), (317, 573, 575, 319), (424, 680, 678, 422), (320, 576, 574, 318), (423, 679, 681, 425), (319, 575, 577, 321), (426, 682, 680, 424), (322, 578, 576, 320), (425, 681, 683, 427), (321, 577, 579, 323), (428, 684, 682, 426), (324, 580, 578, 322), (427, 683, 685, 429), (323, 579, 581, 325), (430, 686, 684, 428), (326, 582, 580, 324), (429, 685, 687, 431), (325, 581, 583, 327), (432, 688, 686, 430), (328, 584, 582, 326), (431, 687, 689, 433), (327, 583, 585, 329), (434, 690, 688, 432), (330, 586, 584, 328), (433, 689, 691, 435), (329, 585, 587, 331), (436, 692, 690, 434), (332, 588, 586, 330), (435, 691, 693, 437)])
me_cylinder.polygons.foreach_set('use_smooth', [True] * 640)
me_cylinder.materials.append(mat_base)
me_cylinder.use_remesh_preserve_volume = False
me_cylinder.use_remesh_preserve_attributes = False
me_cylinder.use_mirror_vertex_groups = False
me_cylinder.update()

# ---- objects
ob_base = bpy.data.objects.new('Base', me_cylinder)

# ---- transforms, parenting, visibility, modifiers, constraints
ob_base.location = (0.0, 0.0, 0.0)
ob_base.rotation_euler = (-0.0, 1.571, 0.0)
ob_base.lineart.crease_threshold = 0.0
_m = ob_base.modifiers.new('EdgeSplit', 'EDGE_SPLIT')
_m.split_angle = 0.1745

# ---- collection membership
col_collection_1.objects.link(ob_base)

# ---- scene / render settings (as saved in the file)
scene.frame_start = 1; scene.frame_end = 250; scene.frame_set(1)
scene.render.engine = 'BLENDER_EEVEE_NEXT'
scene.render.resolution_percentage = 50
scene.render.dither_intensity = 0.0
scene.cycles.use_denoising = False
scene.cycles.samples = 128
scene.cycles.sampling_pattern = 'TABULATED_SOBOL'
scene.cycles.use_adaptive_sampling = False
scene.cycles.use_light_tree = False
scene.cycles.blur_glossy = 0.0
scene.cycles.sample_clamp_indirect = 0.0
scene.view_settings.view_transform = 'Standard'
bpy.context.view_layer.update()

# ---- added for rendering (the .blend has no active camera and no usable light): camera, sun
cam_auto = bpy.data.cameras.new('AutoCamera')
cam_auto.lens = 50.0
cam_auto.sensor_width = 36.0
cam_auto.clip_end = 1000.0
ob_auto_camera = bpy.data.objects.new('AutoCamera', cam_auto)
scene.collection.objects.link(ob_auto_camera)
ob_auto_camera.location = (2.69838, -3.23806, 2.1587)
ob_auto_camera.rotation_euler = (1.09748, -7.21219e-08, 0.694738)
scene.camera = ob_auto_camera
light_auto_sun = bpy.data.lights.new('AutoSun', 'SUN')
light_auto_sun.energy = 3.0
light_auto_sun.angle = 0.0523599
ob_auto_sun = bpy.data.objects.new('AutoSun', light_auto_sun)
scene.collection.objects.link(ob_auto_sun)
ob_auto_sun.rotation_euler = (0.872665, 0.174533, 0.523599)
bpy.context.view_layer.update()
